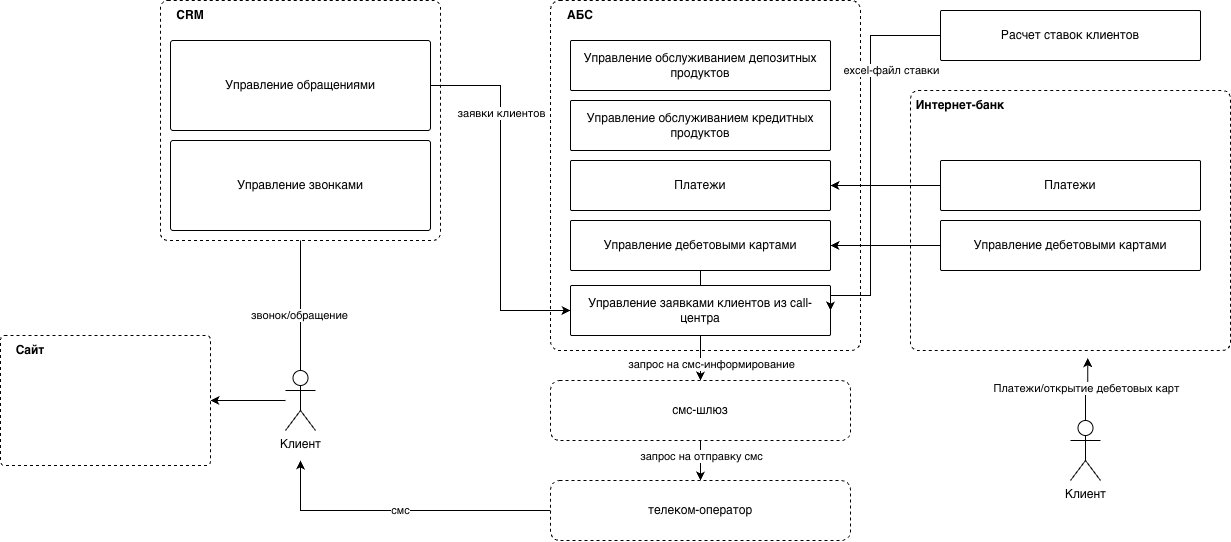

The diagram above was exported from draw.io. Its source (the exported page's mxGraphModel, read from the mxfile embedded in the PNG):
<mxGraphModel dx="1454" dy="836" grid="1" gridSize="10" guides="1" tooltips="1" connect="1" arrows="1" fold="1" page="1" pageScale="1" pageWidth="827" pageHeight="1169" math="0" shadow="0">
  <root>
    <mxCell id="0" />
    <mxCell id="1" parent="0" />
    <mxCell id="NhzyOayoxYn1sYQhYxdU-40" edge="1" parent="1" source="NhzyOayoxYn1sYQhYxdU-1" style="edgeStyle=orthogonalEdgeStyle;rounded=0;orthogonalLoop=1;jettySize=auto;html=1;" target="NhzyOayoxYn1sYQhYxdU-21">
      <mxGeometry relative="1" as="geometry" />
    </mxCell>
    <mxCell id="NhzyOayoxYn1sYQhYxdU-41" connectable="0" parent="NhzyOayoxYn1sYQhYxdU-40" style="edgeLabel;html=1;align=center;verticalAlign=middle;resizable=0;points=[];" value="звонок/обращение" vertex="1">
      <mxGeometry relative="1" x="-0.2" y="2" as="geometry">
        <mxPoint as="offset" />
      </mxGeometry>
    </mxCell>
    <mxCell id="NhzyOayoxYn1sYQhYxdU-46" edge="1" parent="1" source="NhzyOayoxYn1sYQhYxdU-1" style="edgeStyle=orthogonalEdgeStyle;rounded=0;orthogonalLoop=1;jettySize=auto;html=1;entryX=1;entryY=0.5;entryDx=0;entryDy=0;" target="NhzyOayoxYn1sYQhYxdU-43">
      <mxGeometry relative="1" as="geometry" />
    </mxCell>
    <mxCell id="NhzyOayoxYn1sYQhYxdU-1" parent="1" style="shape=umlActor;verticalLabelPosition=bottom;verticalAlign=top;html=1;outlineConnect=0;" value="Клиент" vertex="1">
      <mxGeometry height="60" width="30" x="295" y="390" as="geometry" />
    </mxCell>
    <mxCell id="NhzyOayoxYn1sYQhYxdU-2" parent="1" style="rounded=1;whiteSpace=wrap;html=1;align=left;arcSize=3;dashed=1;" value="" vertex="1">
      <mxGeometry height="240" width="280" x="170" y="20" as="geometry" />
    </mxCell>
    <mxCell id="NhzyOayoxYn1sYQhYxdU-7" parent="1" style="rounded=1;whiteSpace=wrap;html=1;arcSize=3;dashed=1;" value="" vertex="1">
      <mxGeometry height="350" width="310" x="560" y="20" as="geometry" />
    </mxCell>
    <mxCell id="NhzyOayoxYn1sYQhYxdU-14" edge="1" parent="1" source="NhzyOayoxYn1sYQhYxdU-10" style="edgeStyle=orthogonalEdgeStyle;rounded=0;orthogonalLoop=1;jettySize=auto;html=1;" target="NhzyOayoxYn1sYQhYxdU-13" value="">
      <mxGeometry relative="1" as="geometry" />
    </mxCell>
    <mxCell id="NhzyOayoxYn1sYQhYxdU-15" connectable="0" parent="NhzyOayoxYn1sYQhYxdU-14" style="edgeLabel;html=1;align=center;verticalAlign=middle;resizable=0;points=[];" value="запрос на отправку смс" vertex="1">
      <mxGeometry relative="1" x="-0.2267" as="geometry">
        <mxPoint as="offset" />
      </mxGeometry>
    </mxCell>
    <mxCell id="NhzyOayoxYn1sYQhYxdU-10" parent="1" style="rounded=1;whiteSpace=wrap;html=1;dashed=1;" value="смс-шлюз" vertex="1">
      <mxGeometry height="60" width="300" x="560" y="400" as="geometry" />
    </mxCell>
    <mxCell id="NhzyOayoxYn1sYQhYxdU-26" edge="1" parent="1" source="NhzyOayoxYn1sYQhYxdU-13" style="edgeStyle=orthogonalEdgeStyle;rounded=0;orthogonalLoop=1;jettySize=auto;html=1;" value="смс">
      <mxGeometry relative="1" as="geometry">
        <mxPoint x="310" y="480" as="targetPoint" />
      </mxGeometry>
    </mxCell>
    <mxCell id="NhzyOayoxYn1sYQhYxdU-13" parent="1" style="rounded=1;whiteSpace=wrap;html=1;dashed=1;" value="телеком-оператор" vertex="1">
      <mxGeometry height="60" width="300" x="560" y="500" as="geometry" />
    </mxCell>
    <mxCell id="NhzyOayoxYn1sYQhYxdU-18" parent="1" style="text;html=1;whiteSpace=wrap;strokeColor=none;fillColor=none;align=center;verticalAlign=middle;rounded=0;" value="&lt;b&gt;CRM&lt;/b&gt;" vertex="1">
      <mxGeometry height="30" width="60" x="170" y="20" as="geometry" />
    </mxCell>
    <mxCell id="NhzyOayoxYn1sYQhYxdU-32" edge="1" parent="1" source="NhzyOayoxYn1sYQhYxdU-19" style="edgeStyle=orthogonalEdgeStyle;rounded=0;orthogonalLoop=1;jettySize=auto;html=1;entryX=0;entryY=0.5;entryDx=0;entryDy=0;" target="NhzyOayoxYn1sYQhYxdU-24">
      <mxGeometry relative="1" as="geometry" />
    </mxCell>
    <mxCell id="NhzyOayoxYn1sYQhYxdU-33" connectable="0" parent="NhzyOayoxYn1sYQhYxdU-32" style="edgeLabel;html=1;align=center;verticalAlign=middle;resizable=0;points=[];" value="заявки клиентов" vertex="1">
      <mxGeometry relative="1" x="-0.4737" y="2" as="geometry">
        <mxPoint x="-2" y="2" as="offset" />
      </mxGeometry>
    </mxCell>
    <mxCell id="NhzyOayoxYn1sYQhYxdU-19" parent="1" style="rounded=1;whiteSpace=wrap;html=1;align=center;arcSize=3;" value="Управление обращениями" vertex="1">
      <mxGeometry height="90" width="260" x="180" y="60" as="geometry" />
    </mxCell>
    <mxCell id="NhzyOayoxYn1sYQhYxdU-22" parent="1" style="text;html=1;whiteSpace=wrap;strokeColor=none;fillColor=none;align=center;verticalAlign=middle;rounded=0;" value="&lt;b&gt;АБС&lt;/b&gt;" vertex="1">
      <mxGeometry height="30" width="60" x="560" y="20" as="geometry" />
    </mxCell>
    <mxCell id="NhzyOayoxYn1sYQhYxdU-36" edge="1" parent="1" source="NhzyOayoxYn1sYQhYxdU-24" style="edgeStyle=orthogonalEdgeStyle;rounded=0;orthogonalLoop=1;jettySize=auto;html=1;entryX=0.5;entryY=0;entryDx=0;entryDy=0;exitX=0.5;exitY=1;exitDx=0;exitDy=0;" target="NhzyOayoxYn1sYQhYxdU-10">
      <mxGeometry relative="1" as="geometry">
        <Array as="points">
          <mxPoint x="710" y="290" />
          <mxPoint x="710" y="290" />
        </Array>
      </mxGeometry>
    </mxCell>
    <mxCell id="NhzyOayoxYn1sYQhYxdU-37" connectable="0" parent="NhzyOayoxYn1sYQhYxdU-36" style="edgeLabel;html=1;align=center;verticalAlign=middle;resizable=0;points=[];" value="запрос на смс-информирование" vertex="1">
      <mxGeometry relative="1" x="-0.5336" as="geometry">
        <mxPoint x="10" y="70" as="offset" />
      </mxGeometry>
    </mxCell>
    <mxCell id="NhzyOayoxYn1sYQhYxdU-24" parent="1" style="rounded=1;whiteSpace=wrap;html=1;align=center;arcSize=3;" value="Управление заявками клиентов из call-центра" vertex="1">
      <mxGeometry height="50" width="260" x="580" y="305" as="geometry" />
    </mxCell>
    <mxCell id="NhzyOayoxYn1sYQhYxdU-30" edge="1" parent="1" source="NhzyOayoxYn1sYQhYxdU-29" style="edgeStyle=orthogonalEdgeStyle;rounded=0;orthogonalLoop=1;jettySize=auto;html=1;entryX=1;entryY=0.5;entryDx=0;entryDy=0;exitX=0;exitY=0.5;exitDx=0;exitDy=0;" target="NhzyOayoxYn1sYQhYxdU-24">
      <mxGeometry relative="1" as="geometry">
        <Array as="points">
          <mxPoint x="880" y="55" />
          <mxPoint x="880" y="315" />
        </Array>
      </mxGeometry>
    </mxCell>
    <mxCell id="NhzyOayoxYn1sYQhYxdU-31" connectable="0" parent="NhzyOayoxYn1sYQhYxdU-30" style="edgeLabel;html=1;align=center;verticalAlign=middle;resizable=0;points=[];" value="excel-файл ставки" vertex="1">
      <mxGeometry relative="1" x="-0.0167" y="1" as="geometry">
        <mxPoint x="19" y="-84" as="offset" />
      </mxGeometry>
    </mxCell>
    <mxCell id="NhzyOayoxYn1sYQhYxdU-29" parent="1" style="rounded=1;whiteSpace=wrap;html=1;align=center;arcSize=3;" value="Расчет ставок клиентов" vertex="1">
      <mxGeometry height="50" width="260" x="950" y="30" as="geometry" />
    </mxCell>
    <mxCell id="NhzyOayoxYn1sYQhYxdU-34" parent="1" style="rounded=1;whiteSpace=wrap;html=1;align=center;arcSize=3;" value="Управление обслуживанием депозитных продуктов" vertex="1">
      <mxGeometry height="50" width="260" x="580" y="60" as="geometry" />
    </mxCell>
    <mxCell id="NhzyOayoxYn1sYQhYxdU-21" parent="1" style="rounded=1;whiteSpace=wrap;html=1;align=center;arcSize=3;" value="Управление звонками" vertex="1">
      <mxGeometry height="90" width="260" x="180" y="160" as="geometry" />
    </mxCell>
    <mxCell id="NhzyOayoxYn1sYQhYxdU-42" parent="1" style="rounded=1;whiteSpace=wrap;html=1;align=center;arcSize=3;" value="Управление обслуживанием кредитных продуктов" vertex="1">
      <mxGeometry height="50" width="260" x="580" y="120" as="geometry" />
    </mxCell>
    <mxCell id="NhzyOayoxYn1sYQhYxdU-43" parent="1" style="rounded=1;whiteSpace=wrap;html=1;align=left;arcSize=3;dashed=1;" value="" vertex="1">
      <mxGeometry height="130" width="210" x="10" y="355" as="geometry" />
    </mxCell>
    <mxCell id="NhzyOayoxYn1sYQhYxdU-47" parent="1" style="text;html=1;whiteSpace=wrap;strokeColor=none;fillColor=none;align=center;verticalAlign=middle;rounded=0;" value="&lt;b&gt;Сайт&lt;/b&gt;" vertex="1">
      <mxGeometry height="30" width="60" x="10" y="355" as="geometry" />
    </mxCell>
    <mxCell id="NhzyOayoxYn1sYQhYxdU-48" parent="1" style="rounded=1;whiteSpace=wrap;html=1;arcSize=3;dashed=1;" value="" vertex="1">
      <mxGeometry height="260" width="320" x="920" y="110" as="geometry" />
    </mxCell>
    <mxCell id="NhzyOayoxYn1sYQhYxdU-49" parent="1" style="text;html=1;whiteSpace=wrap;strokeColor=none;fillColor=none;align=center;verticalAlign=middle;rounded=0;" value="&lt;b&gt;Интернет-банк&lt;/b&gt;" vertex="1">
      <mxGeometry height="30" width="100" x="920" y="110" as="geometry" />
    </mxCell>
    <mxCell id="NhzyOayoxYn1sYQhYxdU-50" parent="1" style="shape=umlActor;verticalLabelPosition=bottom;verticalAlign=top;html=1;outlineConnect=0;" value="Клиент" vertex="1">
      <mxGeometry height="60" width="30" x="1080" y="440" as="geometry" />
    </mxCell>
    <mxCell id="NhzyOayoxYn1sYQhYxdU-53" edge="1" parent="1" source="NhzyOayoxYn1sYQhYxdU-50" style="edgeStyle=orthogonalEdgeStyle;rounded=0;orthogonalLoop=1;jettySize=auto;html=1;entryX=0.554;entryY=1.029;entryDx=0;entryDy=0;entryPerimeter=0;" target="NhzyOayoxYn1sYQhYxdU-48">
      <mxGeometry relative="1" as="geometry" />
    </mxCell>
    <mxCell id="NhzyOayoxYn1sYQhYxdU-54" connectable="0" parent="NhzyOayoxYn1sYQhYxdU-53" style="edgeLabel;html=1;align=center;verticalAlign=middle;resizable=0;points=[];" value="Платежи/открытие дебетовых карт" vertex="1">
      <mxGeometry relative="1" x="-0.0063" as="geometry">
        <mxPoint as="offset" />
      </mxGeometry>
    </mxCell>
    <mxCell id="NhzyOayoxYn1sYQhYxdU-59" edge="1" parent="1" source="NhzyOayoxYn1sYQhYxdU-55" style="edgeStyle=orthogonalEdgeStyle;rounded=0;orthogonalLoop=1;jettySize=auto;html=1;" target="NhzyOayoxYn1sYQhYxdU-57">
      <mxGeometry relative="1" as="geometry" />
    </mxCell>
    <mxCell id="NhzyOayoxYn1sYQhYxdU-55" parent="1" style="rounded=1;whiteSpace=wrap;html=1;align=center;arcSize=3;" value="Платежи" vertex="1">
      <mxGeometry height="50" width="260" x="950" y="180" as="geometry" />
    </mxCell>
    <mxCell id="NhzyOayoxYn1sYQhYxdU-60" edge="1" parent="1" source="NhzyOayoxYn1sYQhYxdU-56" style="edgeStyle=orthogonalEdgeStyle;rounded=0;orthogonalLoop=1;jettySize=auto;html=1;" target="NhzyOayoxYn1sYQhYxdU-58">
      <mxGeometry relative="1" as="geometry" />
    </mxCell>
    <mxCell id="NhzyOayoxYn1sYQhYxdU-56" parent="1" style="rounded=1;whiteSpace=wrap;html=1;align=center;arcSize=3;" value="Управление дебетовыми картами" vertex="1">
      <mxGeometry height="50" width="260" x="950" y="240" as="geometry" />
    </mxCell>
    <mxCell id="NhzyOayoxYn1sYQhYxdU-57" parent="1" style="rounded=1;whiteSpace=wrap;html=1;align=center;arcSize=3;" value="Платежи" vertex="1">
      <mxGeometry height="50" width="260" x="580" y="180" as="geometry" />
    </mxCell>
    <mxCell id="NhzyOayoxYn1sYQhYxdU-58" parent="1" style="rounded=1;whiteSpace=wrap;html=1;align=center;arcSize=3;" value="Управление дебетовыми картами" vertex="1">
      <mxGeometry height="50" width="260" x="580" y="240" as="geometry" />
    </mxCell>
  </root>
</mxGraphModel>